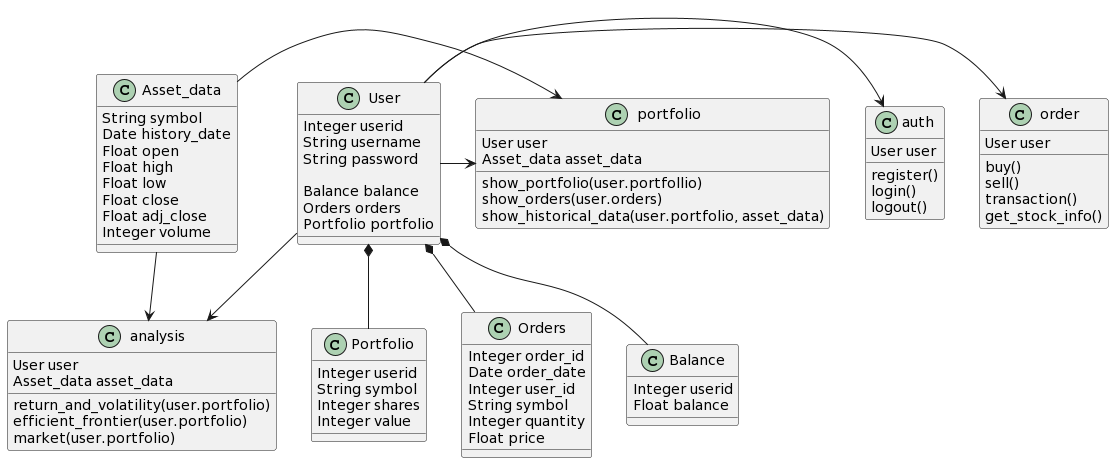

The diagram above was rendered by PlantUML. Its source (embedded in the PNG):
@startuml
class User {
	Integer userid
String username
String password

Balance balance
Orders orders
Portfolio portfolio
}

class Portfolio {
	Integer userid
	String symbol
	Integer shares
	Integer value
}

class Asset_data {
	String symbol
	Date history_date
	Float open
	Float high
	Float low
	Float close
	Float adj_close
	Integer volume
}

class Orders {
	Integer order_id
	Date order_date
	Integer user_id
	String symbol
	Integer quantity
	Float price
}

class Balance {
	Integer userid
	Float balance
}

class auth {
User user

register()
login()
logout()
}

class order {
User user

buy()
sell()
transaction()
get_stock_info()
}

class analysis {
	User user
	Asset_data asset_data
	
	return_and_volatility(user.portfolio)
efficient_frontier(user.portfolio)
market(user.portfolio)
}

class portfolio {
	User user
	Asset_data asset_data
	
	show_portfolio(user.portfollio)
	show_orders(user.orders)
	show_historical_data(user.portfolio, asset_data)
}
User *-- Portfolio
User *-- Balance
User *-- Orders

User -> order
User -> auth
User -> analysis
Asset_data -down-> analysis
User -> portfolio
Asset_data -> portfolio
@enduml